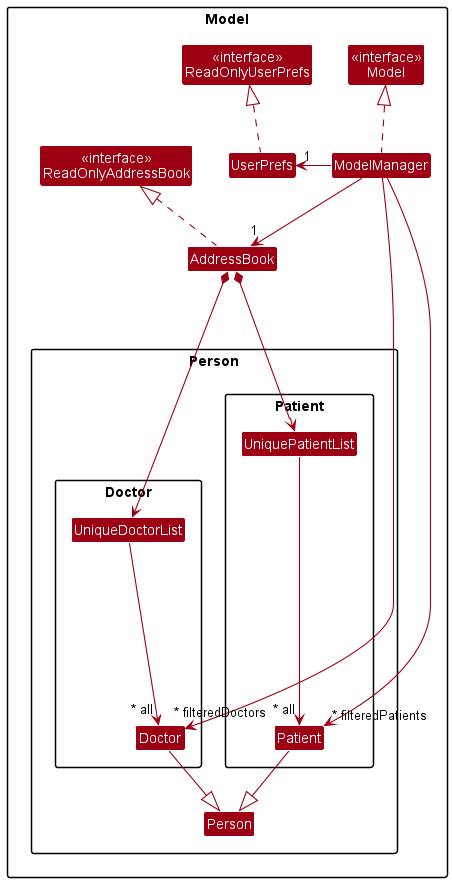

The diagram above was rendered by PlantUML. Its source (embedded in the PNG):
@startuml
!include style.puml
skinparam arrowThickness 1.1
skinparam arrowColor MODEL_COLOR
skinparam classBackgroundColor MODEL_COLOR

Package Model {
    Class "<<interface>>\nModel" as Model
    Class "<<interface>>\nReadOnlyAddressBook" as ReadOnlyAddressBook
    Class "<<interface>>\nReadOnlyUserPrefs" as ReadOnlyUserPrefs

    Class "ModelManager" as ModelManager
    Class "AddressBook" as AddressBook
    Class "UserPrefs" as UserPrefs


Package Person {
    Class "Person" as Person

    Package Doctor {
        Class "UniqueDoctorList" as UniqueDoctorList
        Class "Doctor" as Doctor
    }
    Package Patient {
        Class "UniquePatientList" as UniquePatientList
        Class "Patient" as Patient
    }

    Doctor.Doctor -down-|>Person
    Patient.Patient -down-|> Person
}
    ModelManager ---> "~* filteredDoctors" Person.Doctor.Doctor
    ModelManager ---> "~* filteredPatients" Person.Patient.Patient

    AddressBook *-down--> UniqueDoctorList
    AddressBook *-down--> UniquePatientList

    UniqueDoctorList -down---> "~* all" Person.Doctor.Doctor
    UniquePatientList -down----> "~* all" Person.Patient.Patient

    AddressBook .up.|> ReadOnlyAddressBook
    ModelManager .up.|> Model
    UserPrefs .up.|> ReadOnlyUserPrefs

    ModelManager -down-> "1" AddressBook
    UserPrefs "1" <- ModelManager


}
@enduml